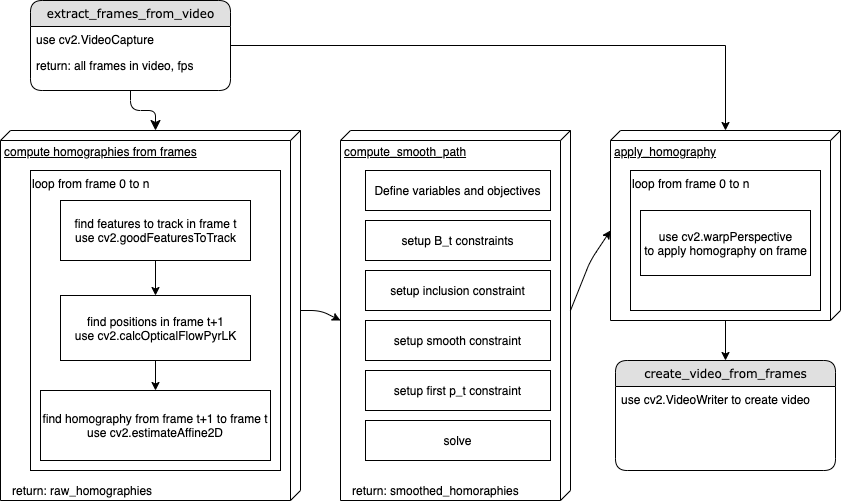

The diagram above was exported from draw.io. Its source (the exported page's mxGraphModel, read from the mxfile embedded in the PNG):
<mxGraphModel dx="1019" dy="1070" grid="1" gridSize="10" guides="1" tooltips="1" connect="1" arrows="1" fold="1" page="1" pageScale="1" pageWidth="1100" pageHeight="850" background="#ffffff" math="0" shadow="0">
  <root>
    <mxCell id="0" />
    <mxCell id="1" parent="0" />
    <mxCell id="bwjirq9ikD6Z-5zUGJQl-30" style="edgeStyle=orthogonalEdgeStyle;rounded=0;orthogonalLoop=1;jettySize=auto;html=1;entryX=0.5;entryY=0;entryDx=0;entryDy=0;" edge="1" parent="1" source="bwjirq9ikD6Z-5zUGJQl-18" target="bwjirq9ikD6Z-5zUGJQl-27">
      <mxGeometry relative="1" as="geometry" />
    </mxCell>
    <mxCell id="bwjirq9ikD6Z-5zUGJQl-18" value="apply_homography" style="verticalAlign=top;align=left;spacingTop=8;spacingLeft=2;spacingRight=12;shape=cube;size=10;direction=south;fontStyle=4;html=1;" vertex="1" parent="1">
      <mxGeometry x="630" y="170" width="230" height="190" as="geometry" />
    </mxCell>
    <mxCell id="bwjirq9ikD6Z-5zUGJQl-25" value="loop from frame 0 to n" style="html=1;align=left;verticalAlign=top;" vertex="1" parent="1">
      <mxGeometry x="650" y="210" width="190" height="140" as="geometry" />
    </mxCell>
    <mxCell id="71J9Gj__Pbd40VyfAx1p-6" value="compute homographies from frames&lt;br&gt;" style="verticalAlign=top;align=left;spacingTop=8;spacingLeft=2;spacingRight=12;shape=cube;size=10;direction=south;fontStyle=4;html=1;" parent="1" vertex="1">
      <mxGeometry x="20" y="170" width="300" height="370" as="geometry" />
    </mxCell>
    <mxCell id="bwjirq9ikD6Z-5zUGJQl-6" value="loop from frame 0 to n" style="html=1;align=left;verticalAlign=top;" vertex="1" parent="1">
      <mxGeometry x="50" y="210" width="250" height="300" as="geometry" />
    </mxCell>
    <mxCell id="bwjirq9ikD6Z-5zUGJQl-23" style="edgeStyle=orthogonalEdgeStyle;rounded=0;orthogonalLoop=1;jettySize=auto;html=1;" edge="1" parent="1" source="21ea969265ad0168-6" target="bwjirq9ikD6Z-5zUGJQl-18">
      <mxGeometry relative="1" as="geometry" />
    </mxCell>
    <mxCell id="21ea969265ad0168-6" value="extract_frames_from_video" style="swimlane;html=1;fontStyle=0;childLayout=stackLayout;horizontal=1;startSize=26;fillColor=#e0e0e0;horizontalStack=0;resizeParent=1;resizeLast=0;collapsible=1;marginBottom=0;swimlaneFillColor=#ffffff;align=center;rounded=1;shadow=0;comic=0;labelBackgroundColor=none;strokeWidth=1;fontFamily=Verdana;fontSize=12" parent="1" vertex="1">
      <mxGeometry x="50" y="40" width="200" height="90" as="geometry" />
    </mxCell>
    <mxCell id="21ea969265ad0168-7" value="use cv2.VideoCapture" style="text;html=1;strokeColor=none;fillColor=none;spacingLeft=4;spacingRight=4;whiteSpace=wrap;overflow=hidden;rotatable=0;points=[[0,0.5],[1,0.5]];portConstraint=eastwest;" parent="21ea969265ad0168-6" vertex="1">
      <mxGeometry y="26" width="200" height="26" as="geometry" />
    </mxCell>
    <mxCell id="21ea969265ad0168-8" value="return: all frames in video, fps" style="text;html=1;strokeColor=none;fillColor=none;spacingLeft=4;spacingRight=4;whiteSpace=wrap;overflow=hidden;rotatable=0;points=[[0,0.5],[1,0.5]];portConstraint=eastwest;" parent="21ea969265ad0168-6" vertex="1">
      <mxGeometry y="52" width="200" height="26" as="geometry" />
    </mxCell>
    <mxCell id="21ea969265ad0168-36" style="edgeStyle=orthogonalEdgeStyle;html=1;labelBackgroundColor=none;startFill=0;startSize=8;endFill=1;endSize=8;fontFamily=Verdana;fontSize=12;entryX=0;entryY=0;entryDx=0;entryDy=145;entryPerimeter=0;" parent="1" source="21ea969265ad0168-6" edge="1" target="71J9Gj__Pbd40VyfAx1p-6">
      <mxGeometry relative="1" as="geometry">
        <mxPoint x="240" y="266" as="targetPoint" />
      </mxGeometry>
    </mxCell>
    <mxCell id="bwjirq9ikD6Z-5zUGJQl-1" value="find features to track in frame t&lt;br&gt;use&amp;nbsp;cv2.goodFeaturesToTrack" style="html=1;" vertex="1" parent="1">
      <mxGeometry x="80" y="240" width="190" height="60" as="geometry" />
    </mxCell>
    <mxCell id="bwjirq9ikD6Z-5zUGJQl-5" value="" style="edgeStyle=orthogonalEdgeStyle;rounded=0;orthogonalLoop=1;jettySize=auto;html=1;" edge="1" parent="1" source="bwjirq9ikD6Z-5zUGJQl-2" target="bwjirq9ikD6Z-5zUGJQl-4">
      <mxGeometry relative="1" as="geometry" />
    </mxCell>
    <mxCell id="bwjirq9ikD6Z-5zUGJQl-2" value="find positions in frame t+1&lt;br&gt;use cv2.calcOpticalFlowPyrLK" style="html=1;" vertex="1" parent="1">
      <mxGeometry x="80" y="335" width="190" height="65" as="geometry" />
    </mxCell>
    <mxCell id="bwjirq9ikD6Z-5zUGJQl-3" value="" style="endArrow=classic;html=1;exitX=0.5;exitY=1;exitDx=0;exitDy=0;entryX=0.5;entryY=0;entryDx=0;entryDy=0;" edge="1" parent="1" source="bwjirq9ikD6Z-5zUGJQl-1" target="bwjirq9ikD6Z-5zUGJQl-2">
      <mxGeometry width="50" height="50" relative="1" as="geometry">
        <mxPoint x="470" y="450" as="sourcePoint" />
        <mxPoint x="520" y="400" as="targetPoint" />
      </mxGeometry>
    </mxCell>
    <mxCell id="bwjirq9ikD6Z-5zUGJQl-4" value="find homography from frame t+1 to frame t&lt;br&gt;use&amp;nbsp;cv2.estimateAffine2D" style="whiteSpace=wrap;html=1;" vertex="1" parent="1">
      <mxGeometry x="60" y="430" width="230" height="70" as="geometry" />
    </mxCell>
    <mxCell id="bwjirq9ikD6Z-5zUGJQl-7" value="compute_smooth_path" style="verticalAlign=top;align=left;spacingTop=8;spacingLeft=2;spacingRight=12;shape=cube;size=10;direction=south;fontStyle=4;html=1;" vertex="1" parent="1">
      <mxGeometry x="360" y="170" width="230" height="370" as="geometry" />
    </mxCell>
    <mxCell id="bwjirq9ikD6Z-5zUGJQl-8" value="return: raw_homographies" style="text;html=1;strokeColor=none;fillColor=none;align=left;verticalAlign=middle;whiteSpace=wrap;rounded=0;" vertex="1" parent="1">
      <mxGeometry x="30" y="520" width="170" height="20" as="geometry" />
    </mxCell>
    <mxCell id="bwjirq9ikD6Z-5zUGJQl-10" value="setup B_t constraints" style="rounded=0;whiteSpace=wrap;html=1;align=center;" vertex="1" parent="1">
      <mxGeometry x="385" y="260" width="185" height="40" as="geometry" />
    </mxCell>
    <mxCell id="bwjirq9ikD6Z-5zUGJQl-11" value="setup inclusion constraint" style="rounded=0;whiteSpace=wrap;html=1;align=center;" vertex="1" parent="1">
      <mxGeometry x="385" y="310" width="185" height="40" as="geometry" />
    </mxCell>
    <mxCell id="bwjirq9ikD6Z-5zUGJQl-12" value="Define variables and objectives" style="rounded=0;whiteSpace=wrap;html=1;align=center;" vertex="1" parent="1">
      <mxGeometry x="385" y="210" width="185" height="40" as="geometry" />
    </mxCell>
    <mxCell id="bwjirq9ikD6Z-5zUGJQl-13" value="setup smooth constraint" style="rounded=0;whiteSpace=wrap;html=1;align=center;" vertex="1" parent="1">
      <mxGeometry x="385" y="360" width="185" height="40" as="geometry" />
    </mxCell>
    <mxCell id="bwjirq9ikD6Z-5zUGJQl-14" value="setup first p_t constraint" style="rounded=0;whiteSpace=wrap;html=1;align=center;" vertex="1" parent="1">
      <mxGeometry x="385" y="410" width="185" height="40" as="geometry" />
    </mxCell>
    <mxCell id="bwjirq9ikD6Z-5zUGJQl-15" value="solve" style="rounded=0;whiteSpace=wrap;html=1;align=center;" vertex="1" parent="1">
      <mxGeometry x="385" y="460" width="185" height="40" as="geometry" />
    </mxCell>
    <mxCell id="bwjirq9ikD6Z-5zUGJQl-17" value="return: smoothed_homoraphies" style="text;html=1;strokeColor=none;fillColor=none;align=left;verticalAlign=middle;whiteSpace=wrap;rounded=0;" vertex="1" parent="1">
      <mxGeometry x="370" y="520" width="190" height="20" as="geometry" />
    </mxCell>
    <mxCell id="bwjirq9ikD6Z-5zUGJQl-19" value="" style="endArrow=classic;html=1;exitX=0;exitY=0;exitDx=180;exitDy=0;exitPerimeter=0;entryX=0;entryY=0;entryDx=190;entryDy=230;entryPerimeter=0;" edge="1" parent="1" source="71J9Gj__Pbd40VyfAx1p-6" target="bwjirq9ikD6Z-5zUGJQl-7">
      <mxGeometry width="50" height="50" relative="1" as="geometry">
        <mxPoint x="400" y="530" as="sourcePoint" />
        <mxPoint x="450" y="480" as="targetPoint" />
        <Array as="points">
          <mxPoint x="340" y="350" />
        </Array>
      </mxGeometry>
    </mxCell>
    <mxCell id="bwjirq9ikD6Z-5zUGJQl-20" value="" style="endArrow=classic;html=1;exitX=0;exitY=0;exitDx=180;exitDy=0;exitPerimeter=0;entryX=0;entryY=0;entryDx=100;entryDy=230;entryPerimeter=0;" edge="1" parent="1" source="bwjirq9ikD6Z-5zUGJQl-7" target="bwjirq9ikD6Z-5zUGJQl-18">
      <mxGeometry width="50" height="50" relative="1" as="geometry">
        <mxPoint x="400" y="530" as="sourcePoint" />
        <mxPoint x="610" y="268" as="targetPoint" />
        <Array as="points">
          <mxPoint x="610" y="300" />
        </Array>
      </mxGeometry>
    </mxCell>
    <mxCell id="bwjirq9ikD6Z-5zUGJQl-24" value="use cv2.warpPerspective&lt;br&gt;to apply homography on frame" style="html=1;align=center;" vertex="1" parent="1">
      <mxGeometry x="660" y="250" width="170" height="65" as="geometry" />
    </mxCell>
    <mxCell id="bwjirq9ikD6Z-5zUGJQl-27" value="create_video_from_frames" style="swimlane;html=1;fontStyle=0;childLayout=stackLayout;horizontal=1;startSize=26;fillColor=#e0e0e0;horizontalStack=0;resizeParent=1;resizeLast=0;collapsible=1;marginBottom=0;swimlaneFillColor=#ffffff;align=center;rounded=1;shadow=0;comic=0;labelBackgroundColor=none;strokeWidth=1;fontFamily=Verdana;fontSize=12" vertex="1" parent="1">
      <mxGeometry x="635" y="400" width="220" height="110" as="geometry" />
    </mxCell>
    <mxCell id="bwjirq9ikD6Z-5zUGJQl-28" value="use cv2.VideoWriter to create video" style="text;html=1;strokeColor=none;fillColor=none;spacingLeft=4;spacingRight=4;whiteSpace=wrap;overflow=hidden;rotatable=0;points=[[0,0.5],[1,0.5]];portConstraint=eastwest;" vertex="1" parent="bwjirq9ikD6Z-5zUGJQl-27">
      <mxGeometry y="26" width="220" height="26" as="geometry" />
    </mxCell>
  </root>
</mxGraphModel>